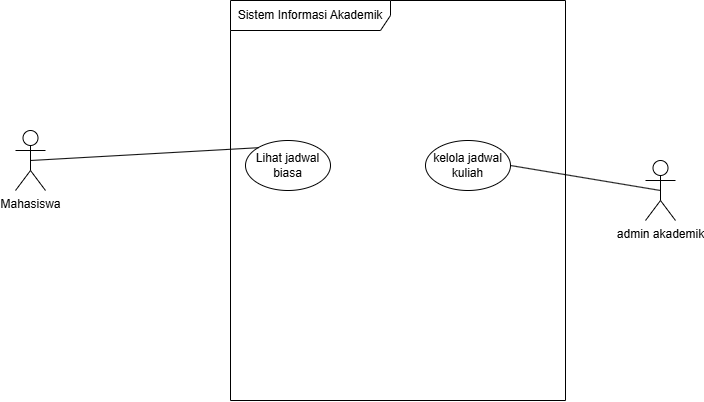

The diagram above was exported from draw.io. Its source (the exported page's mxGraphModel, read from the mxfile embedded in the PNG):
<mxGraphModel dx="1653" dy="841" grid="1" gridSize="10" guides="1" tooltips="1" connect="1" arrows="1" fold="1" page="1" pageScale="1" pageWidth="850" pageHeight="1100" math="0" shadow="0">
  <root>
    <mxCell id="0" />
    <mxCell id="1" parent="0" />
    <mxCell id="YpvjZxBEgn4mBjxQr4n3-1" parent="1" style="shape=umlFrame;whiteSpace=wrap;html=1;pointerEvents=0;recursiveResize=0;container=1;collapsible=0;width=160;" value="Sistem Informasi Akademik" vertex="1">
      <mxGeometry height="400" width="335" x="255" y="230" as="geometry" />
    </mxCell>
    <mxCell id="JrGdRENoRZNZVbkWO070-4" parent="YpvjZxBEgn4mBjxQr4n3-1" style="ellipse;html=1;whiteSpace=wrap;" value="Lihat jadwal biasa" vertex="1">
      <mxGeometry height="50" width="85" x="15" y="140" as="geometry" />
    </mxCell>
    <mxCell id="MKpfQwcWNSaAk6PsSL6b-1" parent="YpvjZxBEgn4mBjxQr4n3-1" style="ellipse;html=1;whiteSpace=wrap;" value="kelola jadwal kuliah" vertex="1">
      <mxGeometry height="50" width="85" x="195" y="140" as="geometry" />
    </mxCell>
    <mxCell id="MKpfQwcWNSaAk6PsSL6b-2" edge="1" parent="1" source="JrGdRENoRZNZVbkWO070-2" style="rounded=0;orthogonalLoop=1;jettySize=auto;html=1;exitX=0.5;exitY=0.5;exitDx=0;exitDy=0;exitPerimeter=0;entryX=1;entryY=0.5;entryDx=0;entryDy=0;endArrow=none;endFill=0;" target="MKpfQwcWNSaAk6PsSL6b-1">
      <mxGeometry relative="1" as="geometry" />
    </mxCell>
    <mxCell id="JrGdRENoRZNZVbkWO070-2" parent="1" style="shape=umlActor;verticalLabelPosition=bottom;verticalAlign=top;html=1;" value="admin akademik" vertex="1">
      <mxGeometry height="60" width="30" x="670" y="390" as="geometry" />
    </mxCell>
    <mxCell id="JrGdRENoRZNZVbkWO070-1" parent="1" style="shape=umlActor;verticalLabelPosition=bottom;verticalAlign=top;html=1;" value="Mahasiswa" vertex="1">
      <mxGeometry height="60" width="30" x="40" y="360" as="geometry" />
    </mxCell>
    <mxCell id="JrGdRENoRZNZVbkWO070-5" edge="1" parent="1" source="JrGdRENoRZNZVbkWO070-1" style="rounded=0;orthogonalLoop=1;jettySize=auto;html=1;exitX=0.5;exitY=0.5;exitDx=0;exitDy=0;exitPerimeter=0;entryX=0;entryY=0;entryDx=0;entryDy=0;endArrow=none;endFill=0;" target="JrGdRENoRZNZVbkWO070-4">
      <mxGeometry relative="1" as="geometry" />
    </mxCell>
  </root>
</mxGraphModel>